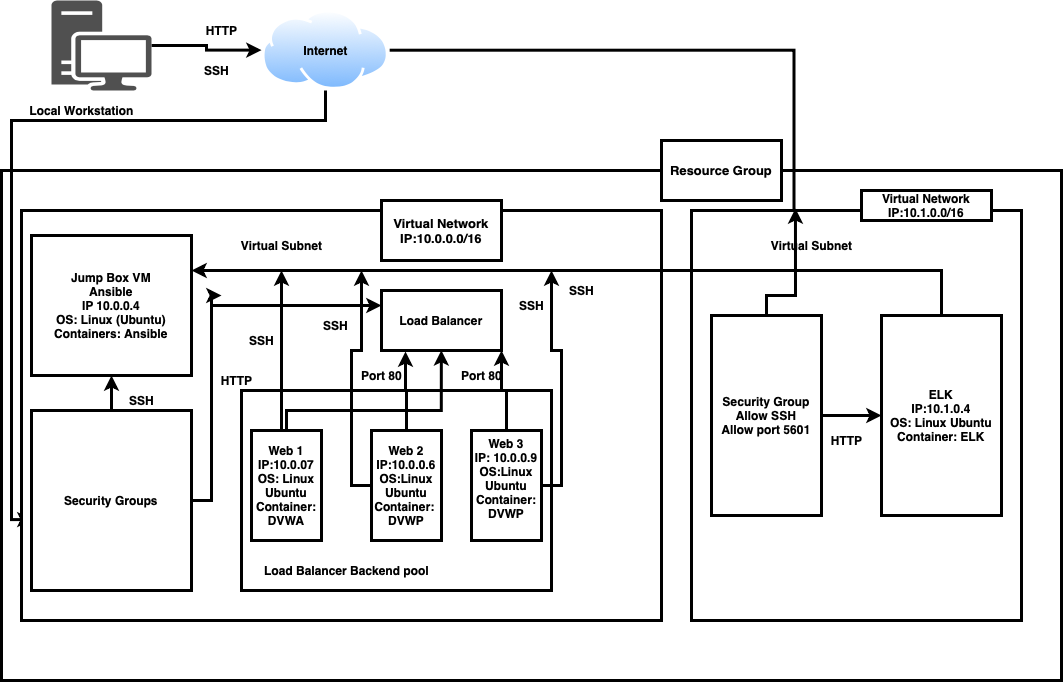

The diagram above was exported from draw.io. Its source (the exported page's mxGraphModel, read from the mxfile embedded in the PNG):
<mxGraphModel dx="870" dy="631" grid="1" gridSize="10" guides="1" tooltips="1" connect="1" arrows="1" fold="1" page="1" pageScale="1" pageWidth="1100" pageHeight="850" background="#ffffff" math="0" shadow="0">
  <root>
    <mxCell id="0" />
    <mxCell id="1" parent="0" />
    <mxCell id="AZ170FIqKMdnYOl60HGH-6" value="" style="rounded=0;whiteSpace=wrap;html=1;strokeWidth=3;" parent="1" vertex="1">
      <mxGeometry x="20" y="220" width="1060" height="510" as="geometry" />
    </mxCell>
    <mxCell id="xwdaQMQDGfngua55jCVe-38" style="edgeStyle=orthogonalEdgeStyle;rounded=0;orthogonalLoop=1;jettySize=auto;html=1;entryX=0;entryY=0.5;entryDx=0;entryDy=0;strokeWidth=3;" parent="1" source="AZ170FIqKMdnYOl60HGH-1" target="AZ170FIqKMdnYOl60HGH-3" edge="1">
      <mxGeometry relative="1" as="geometry">
        <Array as="points">
          <mxPoint x="225" y="95" />
          <mxPoint x="225" y="100" />
        </Array>
      </mxGeometry>
    </mxCell>
    <mxCell id="AZ170FIqKMdnYOl60HGH-1" value="" style="pointerEvents=1;shadow=0;dashed=0;html=1;strokeColor=none;fillColor=#505050;labelPosition=center;verticalLabelPosition=bottom;verticalAlign=top;outlineConnect=0;align=center;shape=mxgraph.office.devices.workstation;" parent="1" vertex="1">
      <mxGeometry x="70" y="50" width="100" height="90" as="geometry" />
    </mxCell>
    <mxCell id="AZ170FIqKMdnYOl60HGH-2" value="Local Workstation" style="text;html=1;resizable=0;autosize=1;align=center;verticalAlign=middle;points=[];fillColor=none;strokeColor=none;rounded=0;fontStyle=1" parent="1" vertex="1">
      <mxGeometry x="40" y="150" width="120" height="20" as="geometry" />
    </mxCell>
    <mxCell id="xwdaQMQDGfngua55jCVe-43" style="edgeStyle=orthogonalEdgeStyle;rounded=0;orthogonalLoop=1;jettySize=auto;html=1;entryX=0.75;entryY=0;entryDx=0;entryDy=0;strokeWidth=3;" parent="1" source="AZ170FIqKMdnYOl60HGH-3" target="AZ170FIqKMdnYOl60HGH-19" edge="1">
      <mxGeometry relative="1" as="geometry">
        <Array as="points">
          <mxPoint x="813" y="100" />
        </Array>
      </mxGeometry>
    </mxCell>
    <mxCell id="AZ170FIqKMdnYOl60HGH-3" value="" style="aspect=fixed;perimeter=ellipsePerimeter;html=1;align=center;shadow=0;dashed=0;spacingTop=3;image;image=img/lib/active_directory/internet_cloud.svg;" parent="1" vertex="1">
      <mxGeometry x="280" y="59.25" width="128.17" height="80.75" as="geometry" />
    </mxCell>
    <mxCell id="xwdaQMQDGfngua55jCVe-42" style="edgeStyle=orthogonalEdgeStyle;rounded=0;orthogonalLoop=1;jettySize=auto;html=1;entryX=0.006;entryY=0.606;entryDx=0;entryDy=0;entryPerimeter=0;strokeWidth=3;" parent="1" target="AZ170FIqKMdnYOl60HGH-12" edge="1">
      <mxGeometry relative="1" as="geometry">
        <mxPoint x="344" y="140" as="sourcePoint" />
        <Array as="points">
          <mxPoint x="344" y="170" />
          <mxPoint x="30" y="170" />
          <mxPoint x="30" y="569" />
        </Array>
      </mxGeometry>
    </mxCell>
    <mxCell id="AZ170FIqKMdnYOl60HGH-5" value="&lt;b&gt;Internet&lt;/b&gt;" style="text;html=1;resizable=0;autosize=1;align=center;verticalAlign=middle;points=[];fillColor=none;strokeColor=none;rounded=0;" parent="1" vertex="1">
      <mxGeometry x="314.08000000000004" y="89.63" width="60" height="20" as="geometry" />
    </mxCell>
    <mxCell id="AZ170FIqKMdnYOl60HGH-7" value="&lt;b&gt;&lt;font style=&quot;font-size: 13px&quot;&gt;Resource Group&lt;/font&gt;&lt;/b&gt;" style="rounded=0;whiteSpace=wrap;html=1;strokeColor=#000000;strokeWidth=3;" parent="1" vertex="1">
      <mxGeometry x="680" y="190" width="120" height="60" as="geometry" />
    </mxCell>
    <mxCell id="xwdaQMQDGfngua55jCVe-49" style="edgeStyle=orthogonalEdgeStyle;rounded=0;orthogonalLoop=1;jettySize=auto;html=1;strokeWidth=3;" parent="1" target="AZ170FIqKMdnYOl60HGH-12" edge="1">
      <mxGeometry relative="1" as="geometry">
        <mxPoint x="40" y="568" as="sourcePoint" />
      </mxGeometry>
    </mxCell>
    <mxCell id="xwdaQMQDGfngua55jCVe-51" style="edgeStyle=orthogonalEdgeStyle;rounded=0;orthogonalLoop=1;jettySize=auto;html=1;exitX=0;exitY=0.75;exitDx=0;exitDy=0;entryX=0;entryY=0.5;entryDx=0;entryDy=0;strokeWidth=3;" parent="1" source="AZ170FIqKMdnYOl60HGH-8" target="AZ170FIqKMdnYOl60HGH-12" edge="1">
      <mxGeometry relative="1" as="geometry" />
    </mxCell>
    <mxCell id="xwdaQMQDGfngua55jCVe-52" style="edgeStyle=orthogonalEdgeStyle;rounded=0;orthogonalLoop=1;jettySize=auto;html=1;exitX=0;exitY=0.75;exitDx=0;exitDy=0;entryX=0;entryY=0.5;entryDx=0;entryDy=0;strokeWidth=3;" parent="1" source="AZ170FIqKMdnYOl60HGH-8" target="AZ170FIqKMdnYOl60HGH-12" edge="1">
      <mxGeometry relative="1" as="geometry" />
    </mxCell>
    <mxCell id="AZ170FIqKMdnYOl60HGH-8" value="" style="rounded=0;whiteSpace=wrap;html=1;strokeColor=#000000;strokeWidth=3;" parent="1" vertex="1">
      <mxGeometry x="40" y="260" width="640" height="410" as="geometry" />
    </mxCell>
    <mxCell id="AZ170FIqKMdnYOl60HGH-9" value="&lt;b&gt;&lt;font style=&quot;font-size: 13px&quot;&gt;Virtual Network&lt;br&gt;IP:10.0.0.0/16&lt;br&gt;&lt;/font&gt;&lt;/b&gt;" style="rounded=0;whiteSpace=wrap;html=1;strokeColor=#000000;strokeWidth=3;" parent="1" vertex="1">
      <mxGeometry x="400" y="250" width="120" height="60" as="geometry" />
    </mxCell>
    <mxCell id="AZ170FIqKMdnYOl60HGH-10" value="&lt;b&gt;Jump Box VM&lt;br&gt;Ansible&lt;br&gt;IP 10.0.0.4&lt;br&gt;OS: Linux (Ubuntu)&lt;br&gt;Containers: Ansible&lt;br&gt;&lt;/b&gt;" style="rounded=0;whiteSpace=wrap;html=1;strokeColor=#000000;strokeWidth=3;" parent="1" vertex="1">
      <mxGeometry x="50" y="285" width="160" height="140" as="geometry" />
    </mxCell>
    <mxCell id="xwdaQMQDGfngua55jCVe-24" style="edgeStyle=orthogonalEdgeStyle;rounded=0;orthogonalLoop=1;jettySize=auto;html=1;entryX=0;entryY=0.25;entryDx=0;entryDy=0;strokeWidth=3;" parent="1" target="AZ170FIqKMdnYOl60HGH-17" edge="1">
      <mxGeometry relative="1" as="geometry">
        <mxPoint x="240" y="355" as="sourcePoint" />
        <Array as="points">
          <mxPoint x="230" y="355" />
        </Array>
      </mxGeometry>
    </mxCell>
    <mxCell id="xwdaQMQDGfngua55jCVe-27" style="edgeStyle=orthogonalEdgeStyle;rounded=0;orthogonalLoop=1;jettySize=auto;html=1;strokeWidth=3;" parent="1" source="AZ170FIqKMdnYOl60HGH-12" target="AZ170FIqKMdnYOl60HGH-10" edge="1">
      <mxGeometry relative="1" as="geometry" />
    </mxCell>
    <mxCell id="AZ170FIqKMdnYOl60HGH-12" value="&lt;b&gt;Security Groups&lt;/b&gt;" style="rounded=0;whiteSpace=wrap;html=1;strokeColor=#000000;strokeWidth=3;" parent="1" vertex="1">
      <mxGeometry x="50" y="460" width="160" height="180" as="geometry" />
    </mxCell>
    <mxCell id="AZ170FIqKMdnYOl60HGH-13" value="" style="rounded=0;whiteSpace=wrap;html=1;strokeColor=#000000;strokeWidth=3;" parent="1" vertex="1">
      <mxGeometry x="260" y="440" width="310" height="200" as="geometry" />
    </mxCell>
    <mxCell id="xwdaQMQDGfngua55jCVe-8" style="edgeStyle=orthogonalEdgeStyle;rounded=0;orthogonalLoop=1;jettySize=auto;html=1;strokeWidth=3;" parent="1" source="AZ170FIqKMdnYOl60HGH-14" edge="1">
      <mxGeometry relative="1" as="geometry">
        <mxPoint x="300" y="320" as="targetPoint" />
        <Array as="points">
          <mxPoint x="300" y="420" />
          <mxPoint x="300" y="420" />
        </Array>
      </mxGeometry>
    </mxCell>
    <mxCell id="xwdaQMQDGfngua55jCVe-19" style="edgeStyle=orthogonalEdgeStyle;rounded=0;orthogonalLoop=1;jettySize=auto;html=1;entryX=0.656;entryY=0.341;entryDx=0;entryDy=0;entryPerimeter=0;strokeWidth=3;" parent="1" source="AZ170FIqKMdnYOl60HGH-14" target="AZ170FIqKMdnYOl60HGH-8" edge="1">
      <mxGeometry relative="1" as="geometry">
        <Array as="points">
          <mxPoint x="305" y="460" />
          <mxPoint x="460" y="460" />
        </Array>
      </mxGeometry>
    </mxCell>
    <mxCell id="AZ170FIqKMdnYOl60HGH-14" value="&lt;b&gt;Web 1&lt;br&gt;IP:10.0.07&lt;br&gt;OS: Linux Ubuntu&lt;br&gt;Container:&lt;br&gt;DVWA&lt;br&gt;&lt;/b&gt;" style="rounded=0;whiteSpace=wrap;html=1;strokeColor=#000000;strokeWidth=3;" parent="1" vertex="1">
      <mxGeometry x="270" y="480" width="70" height="110" as="geometry" />
    </mxCell>
    <mxCell id="xwdaQMQDGfngua55jCVe-9" style="edgeStyle=orthogonalEdgeStyle;rounded=0;orthogonalLoop=1;jettySize=auto;html=1;strokeWidth=3;" parent="1" source="AZ170FIqKMdnYOl60HGH-15" edge="1">
      <mxGeometry relative="1" as="geometry">
        <mxPoint x="380" y="320" as="targetPoint" />
      </mxGeometry>
    </mxCell>
    <mxCell id="xwdaQMQDGfngua55jCVe-20" style="edgeStyle=orthogonalEdgeStyle;rounded=0;orthogonalLoop=1;jettySize=auto;html=1;entryX=0.2;entryY=1.017;entryDx=0;entryDy=0;entryPerimeter=0;strokeWidth=3;" parent="1" source="AZ170FIqKMdnYOl60HGH-15" target="AZ170FIqKMdnYOl60HGH-17" edge="1">
      <mxGeometry relative="1" as="geometry" />
    </mxCell>
    <mxCell id="AZ170FIqKMdnYOl60HGH-15" value="&lt;b&gt;Web 2&lt;br&gt;IP:10.0.0.6&lt;br&gt;OS:Linux Ubuntu&lt;br&gt;Container:&amp;nbsp;&lt;br&gt;DVWP&lt;br&gt;&lt;/b&gt;" style="rounded=0;whiteSpace=wrap;html=1;strokeColor=#000000;strokeWidth=3;" parent="1" vertex="1">
      <mxGeometry x="390" y="480" width="70" height="110" as="geometry" />
    </mxCell>
    <mxCell id="xwdaQMQDGfngua55jCVe-10" style="edgeStyle=orthogonalEdgeStyle;rounded=0;orthogonalLoop=1;jettySize=auto;html=1;strokeWidth=3;" parent="1" source="AZ170FIqKMdnYOl60HGH-16" edge="1">
      <mxGeometry relative="1" as="geometry">
        <mxPoint x="570" y="320" as="targetPoint" />
      </mxGeometry>
    </mxCell>
    <mxCell id="DEcLHcnkoDGV73afwsYt-4" style="edgeStyle=orthogonalEdgeStyle;rounded=0;orthogonalLoop=1;jettySize=auto;html=1;entryX=1;entryY=1;entryDx=0;entryDy=0;strokeWidth=3;" edge="1" parent="1" source="AZ170FIqKMdnYOl60HGH-16" target="AZ170FIqKMdnYOl60HGH-17">
      <mxGeometry relative="1" as="geometry" />
    </mxCell>
    <mxCell id="AZ170FIqKMdnYOl60HGH-16" value="&lt;b&gt;Web 3&lt;br&gt;IP: 10.0.0.9&lt;br&gt;OS:Linux Ubuntu&lt;br&gt;Container:&lt;br&gt;DVWP&lt;br&gt;&lt;br&gt;&lt;/b&gt;" style="rounded=0;whiteSpace=wrap;html=1;strokeColor=#000000;strokeWidth=3;" parent="1" vertex="1">
      <mxGeometry x="490" y="480" width="70" height="110" as="geometry" />
    </mxCell>
    <mxCell id="AZ170FIqKMdnYOl60HGH-17" value="&lt;b&gt;Load Balancer&lt;/b&gt;" style="rounded=0;whiteSpace=wrap;html=1;strokeColor=#000000;strokeWidth=3;" parent="1" vertex="1">
      <mxGeometry x="400" y="340" width="120" height="60" as="geometry" />
    </mxCell>
    <mxCell id="AZ170FIqKMdnYOl60HGH-18" value="" style="rounded=0;whiteSpace=wrap;html=1;strokeColor=#000000;strokeWidth=3;" parent="1" vertex="1">
      <mxGeometry x="710" y="260" width="330" height="410" as="geometry" />
    </mxCell>
    <mxCell id="xwdaQMQDGfngua55jCVe-44" style="edgeStyle=orthogonalEdgeStyle;rounded=0;orthogonalLoop=1;jettySize=auto;html=1;entryX=0.315;entryY=-0.005;entryDx=0;entryDy=0;entryPerimeter=0;strokeWidth=3;" parent="1" source="AZ170FIqKMdnYOl60HGH-19" target="AZ170FIqKMdnYOl60HGH-18" edge="1">
      <mxGeometry relative="1" as="geometry" />
    </mxCell>
    <mxCell id="xwdaQMQDGfngua55jCVe-48" style="edgeStyle=orthogonalEdgeStyle;rounded=0;orthogonalLoop=1;jettySize=auto;html=1;entryX=0;entryY=0.5;entryDx=0;entryDy=0;strokeWidth=3;" parent="1" source="AZ170FIqKMdnYOl60HGH-19" target="AZ170FIqKMdnYOl60HGH-20" edge="1">
      <mxGeometry relative="1" as="geometry" />
    </mxCell>
    <mxCell id="AZ170FIqKMdnYOl60HGH-19" value="&lt;b&gt;Security Group&lt;br&gt;Allow SSH&lt;br&gt;Allow port 5601&lt;br&gt;&lt;/b&gt;" style="rounded=0;whiteSpace=wrap;html=1;strokeColor=#000000;strokeWidth=3;" parent="1" vertex="1">
      <mxGeometry x="730" y="365" width="110" height="200" as="geometry" />
    </mxCell>
    <mxCell id="xwdaQMQDGfngua55jCVe-5" style="edgeStyle=orthogonalEdgeStyle;rounded=0;orthogonalLoop=1;jettySize=auto;html=1;exitX=0.5;exitY=0;exitDx=0;exitDy=0;strokeWidth=3;entryX=1;entryY=0.25;entryDx=0;entryDy=0;" parent="1" source="AZ170FIqKMdnYOl60HGH-20" target="AZ170FIqKMdnYOl60HGH-10" edge="1">
      <mxGeometry relative="1" as="geometry" />
    </mxCell>
    <mxCell id="AZ170FIqKMdnYOl60HGH-20" value="&lt;b&gt;ELK&lt;br&gt;IP:10.1.0.4&lt;br&gt;OS: Linux Ubuntu&lt;br&gt;Container: ELK&lt;br&gt;&lt;/b&gt;" style="rounded=0;whiteSpace=wrap;html=1;strokeColor=#000000;strokeWidth=3;" parent="1" vertex="1">
      <mxGeometry x="900" y="365" width="120" height="200" as="geometry" />
    </mxCell>
    <mxCell id="AZ170FIqKMdnYOl60HGH-21" value="&lt;b&gt;Virtual Network&lt;br&gt;IP:10.1.0.0/16&lt;br&gt;&lt;/b&gt;" style="rounded=0;whiteSpace=wrap;html=1;strokeColor=#000000;strokeWidth=3;" parent="1" vertex="1">
      <mxGeometry x="880" y="240" width="130" height="30" as="geometry" />
    </mxCell>
    <mxCell id="AZ170FIqKMdnYOl60HGH-26" value="&lt;b&gt;HTTP&lt;/b&gt;" style="text;html=1;resizable=0;autosize=1;align=center;verticalAlign=middle;points=[];fillColor=none;strokeColor=none;rounded=0;" parent="1" vertex="1">
      <mxGeometry x="840" y="480" width="50" height="20" as="geometry" />
    </mxCell>
    <mxCell id="xwdaQMQDGfngua55jCVe-6" value="&lt;b&gt;SSH&lt;/b&gt;" style="text;html=1;resizable=0;autosize=1;align=center;verticalAlign=middle;points=[];fillColor=none;strokeColor=none;rounded=0;" parent="1" vertex="1">
      <mxGeometry x="580" y="330" width="40" height="20" as="geometry" />
    </mxCell>
    <mxCell id="xwdaQMQDGfngua55jCVe-11" value="&lt;b&gt;SSH&lt;/b&gt;" style="text;html=1;resizable=0;autosize=1;align=center;verticalAlign=middle;points=[];fillColor=none;strokeColor=none;rounded=0;" parent="1" vertex="1">
      <mxGeometry x="260" y="380" width="40" height="20" as="geometry" />
    </mxCell>
    <mxCell id="xwdaQMQDGfngua55jCVe-12" value="&lt;b&gt;SSH&lt;/b&gt;" style="text;html=1;resizable=0;autosize=1;align=center;verticalAlign=middle;points=[];fillColor=none;strokeColor=none;rounded=0;" parent="1" vertex="1">
      <mxGeometry x="530" y="345" width="40" height="20" as="geometry" />
    </mxCell>
    <mxCell id="xwdaQMQDGfngua55jCVe-13" value="&lt;b&gt;SSH&lt;/b&gt;" style="text;html=1;resizable=0;autosize=1;align=center;verticalAlign=middle;points=[];fillColor=none;strokeColor=none;rounded=0;" parent="1" vertex="1">
      <mxGeometry x="334.08000000000004" y="365" width="40" height="20" as="geometry" />
    </mxCell>
    <mxCell id="xwdaQMQDGfngua55jCVe-26" value="&lt;b&gt;HTTP&lt;/b&gt;" style="text;html=1;resizable=0;autosize=1;align=center;verticalAlign=middle;points=[];fillColor=none;strokeColor=none;rounded=0;" parent="1" vertex="1">
      <mxGeometry x="230" y="420" width="50" height="20" as="geometry" />
    </mxCell>
    <mxCell id="xwdaQMQDGfngua55jCVe-28" value="&lt;b&gt;SSH&lt;/b&gt;" style="text;html=1;resizable=0;autosize=1;align=center;verticalAlign=middle;points=[];fillColor=none;strokeColor=none;rounded=0;" parent="1" vertex="1">
      <mxGeometry x="140" y="440" width="40" height="20" as="geometry" />
    </mxCell>
    <mxCell id="xwdaQMQDGfngua55jCVe-29" value="&lt;b&gt;Port 80&lt;/b&gt;" style="text;html=1;resizable=0;autosize=1;align=center;verticalAlign=middle;points=[];fillColor=none;strokeColor=none;rounded=0;" parent="1" vertex="1">
      <mxGeometry x="470" y="415" width="60" height="20" as="geometry" />
    </mxCell>
    <mxCell id="xwdaQMQDGfngua55jCVe-30" value="&lt;b&gt;Port 80&lt;/b&gt;" style="text;html=1;resizable=0;autosize=1;align=center;verticalAlign=middle;points=[];fillColor=none;strokeColor=none;rounded=0;" parent="1" vertex="1">
      <mxGeometry x="370" y="415" width="60" height="20" as="geometry" />
    </mxCell>
    <mxCell id="xwdaQMQDGfngua55jCVe-31" value="&lt;b&gt;Virtual Subnet&lt;/b&gt;" style="text;html=1;resizable=0;autosize=1;align=center;verticalAlign=middle;points=[];fillColor=none;strokeColor=none;rounded=0;" parent="1" vertex="1">
      <mxGeometry x="780" y="285" width="100" height="20" as="geometry" />
    </mxCell>
    <mxCell id="xwdaQMQDGfngua55jCVe-37" value="&lt;b&gt;Virtual Subnet&lt;/b&gt;" style="text;html=1;resizable=0;autosize=1;align=center;verticalAlign=middle;points=[];fillColor=none;strokeColor=none;rounded=0;" parent="1" vertex="1">
      <mxGeometry x="250" y="285" width="100" height="20" as="geometry" />
    </mxCell>
    <mxCell id="xwdaQMQDGfngua55jCVe-39" value="&lt;b&gt;HTTP&lt;/b&gt;" style="text;html=1;resizable=0;autosize=1;align=center;verticalAlign=middle;points=[];fillColor=none;strokeColor=none;rounded=0;" parent="1" vertex="1">
      <mxGeometry x="215" y="69.63" width="50" height="20" as="geometry" />
    </mxCell>
    <mxCell id="xwdaQMQDGfngua55jCVe-40" value="&lt;b&gt;SSH&lt;/b&gt;" style="text;html=1;resizable=0;autosize=1;align=center;verticalAlign=middle;points=[];fillColor=none;strokeColor=none;rounded=0;" parent="1" vertex="1">
      <mxGeometry x="215" y="109.63" width="40" height="20" as="geometry" />
    </mxCell>
    <mxCell id="xwdaQMQDGfngua55jCVe-46" style="edgeStyle=orthogonalEdgeStyle;rounded=0;orthogonalLoop=1;jettySize=auto;html=1;entryX=0;entryY=0.25;entryDx=0;entryDy=0;strokeWidth=3;" parent="1" source="AZ170FIqKMdnYOl60HGH-12" edge="1">
      <mxGeometry relative="1" as="geometry">
        <mxPoint x="210" y="550" as="sourcePoint" />
        <mxPoint x="240" y="345" as="targetPoint" />
        <Array as="points">
          <mxPoint x="230" y="550" />
        </Array>
      </mxGeometry>
    </mxCell>
    <mxCell id="xwdaQMQDGfngua55jCVe-47" value="&lt;b&gt;Load Balancer Backend pool&lt;/b&gt;" style="text;html=1;resizable=0;autosize=1;align=center;verticalAlign=middle;points=[];fillColor=none;strokeColor=none;rounded=0;" parent="1" vertex="1">
      <mxGeometry x="275" y="610" width="180" height="20" as="geometry" />
    </mxCell>
  </root>
</mxGraphModel>